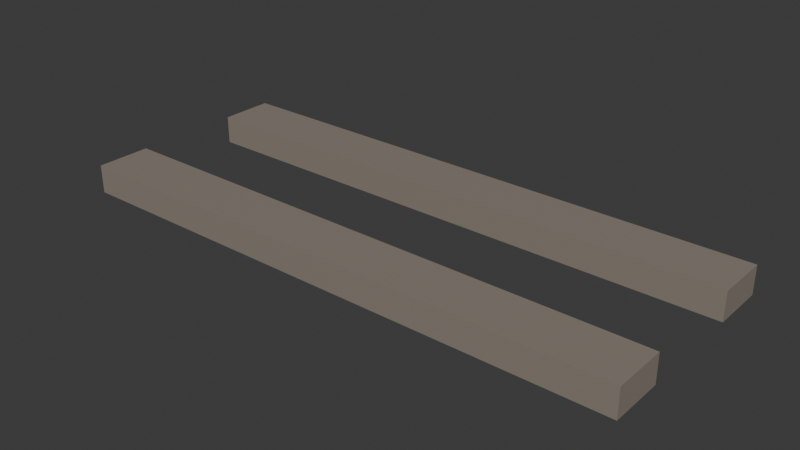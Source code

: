 # Source: rail_ties.blend  (saved by Blender 5.1.29; exported with 4.5.12 LTS)
import bpy
from mathutils import Matrix  # noqa: F401  (used for matrix-valued properties, if any)

bpy.ops.wm.read_factory_settings(use_empty=True)
scene = bpy.context.scene
scene.name = 'Scene'

# ---- collections
col_collection = bpy.data.collections.new('Collection'); scene.collection.children.link(col_collection)

# ---- materials (node trees are filled in below, after node groups)
mat_railsides_002 = bpy.data.materials.new('RailSides.002')
mat_railsides_002.diffuse_color = (0.7843, 0.7843, 0.7843, 1.0)
mat_railsides_002.roughness = 0.5
mat_railtops_002 = bpy.data.materials.new('RailTops.002')
mat_railtops_002.diffuse_color = (0.7843, 0.7843, 0.7843, 1.0)
mat_railtops_002.roughness = 0.5
mat_railroadties_002 = bpy.data.materials.new('RailroadTies.002')
mat_railroadties_002.diffuse_color = (0.2745, 0.2353, 0.1961, 1.0)
mat_railroadties_002.roughness = 0.5

# ---- material node trees
mat_railsides_002.use_nodes = True; mat_railsides_002.node_tree.nodes.clear()
_N = mat_railsides_002.node_tree.nodes; _L = mat_railsides_002.node_tree.links
n0 = _N.new('ShaderNodeBsdfPrincipled'); n0.name = 'Principled BSDF'; n0.location = (0, 300)
n0.inputs[0].default_value = (0.7843, 0.7843, 0.7843, 1.0)
n1 = _N.new('ShaderNodeOutputMaterial'); n1.name = 'Material Output'; n1.location = (280, 300)
_L.new(n0.outputs[0], n1.inputs[0])
n1.is_active_output = True
mat_railtops_002.use_nodes = True; mat_railtops_002.node_tree.nodes.clear()
_N = mat_railtops_002.node_tree.nodes; _L = mat_railtops_002.node_tree.links
n0 = _N.new('ShaderNodeBsdfPrincipled'); n0.name = 'Principled BSDF'; n0.location = (0, 300)
n0.inputs[0].default_value = (0.7843, 0.7843, 0.7843, 1.0)
n1 = _N.new('ShaderNodeOutputMaterial'); n1.name = 'Material Output'; n1.location = (280, 300)
_L.new(n0.outputs[0], n1.inputs[0])
n1.is_active_output = True
mat_railroadties_002.use_nodes = True; mat_railroadties_002.node_tree.nodes.clear()
_N = mat_railroadties_002.node_tree.nodes; _L = mat_railroadties_002.node_tree.links
n0 = _N.new('ShaderNodeBsdfPrincipled'); n0.name = 'Principled BSDF'; n0.location = (0, 300)
n0.inputs[0].default_value = (0.2745, 0.2353, 0.1961, 1.0)
n1 = _N.new('ShaderNodeOutputMaterial'); n1.name = 'Material Output'; n1.location = (280, 300)
_L.new(n0.outputs[0], n1.inputs[0])
n1.is_active_output = True

# ---- world
world_world = bpy.data.worlds.new('World'); scene.world = world_world
world_world.use_nodes = True; world_world.node_tree.nodes.clear()
_N = world_world.node_tree.nodes; _L = world_world.node_tree.links
n0 = _N.new('ShaderNodeOutputWorld'); n0.name = 'World Output'; n0.location = (200, 100)
n1 = _N.new('ShaderNodeBackground'); n1.name = 'Background'; n1.location = (-200, 100)
n1.inputs[0].default_value = (0.05088, 0.05088, 0.05088, 1.0)
_L.new(n1.outputs[0], n0.inputs[0])
n0.is_active_output = True
world_world.color = (0.05088, 0.05088, 0.05088)
world_world.sun_shadow_jitter_overblur = 0.0

# ---- meshes
me_rail_straight_003 = bpy.data.meshes.new('rail_straight.003')
me_rail_straight_003.from_pydata([(-1.3, 0.25, 1.788e-09), (-1.3, 0.25, 0.13), (-1.3, 0.5, 1.788e-09), (1.3, 0.5, 0.13), (1.3, 0.25, 0.13), (1.3, 0.25, 1.788e-09), (-1.3, 0.5, 0.13), (1.3, 0.5, 1.788e-09), (-1.3, -0.5, 1.788e-09), (-1.3, -0.5, 0.13), (-1.3, -0.25, 1.788e-09), (1.3, -0.25, 0.13), (1.3, -0.5, 0.13), (1.3, -0.5, 1.788e-09), (-1.3, -0.25, 0.13), (1.3, -0.25, 1.788e-09), (-1.3, 0.25, 1.788e-09), (-1.3, 0.25, 1.788e-09), (1.3, 0.25, 1.788e-09), (1.3, 0.25, 1.788e-09), (1.3, 0.25, 0.13), (1.3, 0.25, 0.13), (-1.3, 0.25, 0.13), (-1.3, 0.25, 0.13), (-1.3, 0.5, 0.13), (-1.3, 0.5, 0.13), (1.3, 0.5, 0.13), (1.3, 0.5, 0.13), (-1.3, 0.5, 1.788e-09), (-1.3, 0.5, 1.788e-09), (1.3, 0.5, 1.788e-09), (1.3, 0.5, 1.788e-09), (-1.3, -0.5, 1.788e-09), (-1.3, -0.5, 1.788e-09), (1.3, -0.5, 1.788e-09), (1.3, -0.5, 1.788e-09), (1.3, -0.5, 0.13), (1.3, -0.5, 0.13), (-1.3, -0.5, 0.13), (-1.3, -0.5, 0.13), (-1.3, -0.25, 0.13), (-1.3, -0.25, 0.13), (1.3, -0.25, 0.13), (1.3, -0.25, 0.13), (-1.3, -0.25, 1.788e-09), (-1.3, -0.25, 1.788e-09), (1.3, -0.25, 1.788e-09), (1.3, -0.25, 1.788e-09)], [], [(18, 20, 22, 16), (23, 21, 26, 24), (17, 1, 25, 28), (6, 27, 30, 29), (3, 4, 19, 31), (7, 5, 0, 2), (34, 36, 38, 32), (39, 37, 42, 40), (33, 9, 41, 44), (14, 43, 46, 45), (11, 12, 35, 47), (15, 13, 8, 10)])
me_rail_straight_003.polygons.foreach_set('use_smooth', [True] * 12)
me_rail_straight_003.polygons.foreach_set('material_index', [2, 2, 2, 2, 2, 2, 2, 2, 2, 2, 2, 2])
me_rail_straight_003.materials.append(mat_railsides_002)
me_rail_straight_003.materials.append(mat_railtops_002)
me_rail_straight_003.materials.append(mat_railroadties_002)
me_rail_straight_003.update()
me_rail_straight_003.normals_split_custom_set([tuple(v) for v in zip(*[iter([0.0, -1.0, 0.0, 0.0, -1.0, 0.0, 0.0, -1.0, 0.0, 0.0, -1.0, 0.0, 0.0, 0.0, 1.0, 0.0, 0.0, 1.0, 0.0, 0.0, 1.0, 0.0, 0.0, 1.0, -1.0, 0.0, 0.0, -1.0, 0.0, 0.0, -1.0, 0.0, 0.0, -1.0, 0.0, 0.0, 0.0, 1.0, 0.0, 0.0, 1.0, 0.0, 0.0, 1.0, 0.0, 0.0, 1.0, 0.0, 1.0, 0.0, 0.0, 1.0, 0.0, 0.0, 1.0, 0.0, 0.0, 1.0, 0.0, 0.0, 0.0, 0.0, -1.0, 0.0, 0.0, -1.0, 0.0, 0.0, -1.0, 0.0, 0.0, -1.0, 0.0, -1.0, 0.0, 0.0, -1.0, 0.0, 0.0, -1.0, 0.0, 0.0, -1.0, 0.0, 0.0, 0.0, 1.0, 0.0, 0.0, 1.0, 0.0, 0.0, 1.0, 0.0, 0.0, 1.0, -1.0, 0.0, 0.0, -1.0, 0.0, 0.0, -1.0, 0.0, 0.0, -1.0, 0.0, 0.0, 0.0, 1.0, 0.0, 0.0, 1.0, 0.0, 0.0, 1.0, 0.0, 0.0, 1.0, 0.0, 1.0, 0.0, 0.0, 1.0, 0.0, 0.0, 1.0, 0.0, 0.0, 1.0, 0.0, 0.0, 0.0, 0.0, -1.0, 0.0, 0.0, -1.0, 0.0, 0.0, -1.0, 0.0, 0.0, -1.0])] * 3)])

# ---- objects
ob_ties = bpy.data.objects.new('ties', me_rail_straight_003)

# ---- transforms, parenting, visibility, modifiers, constraints
ob_ties.location = (0.0, 0.0, 0.0)
ob_ties.rotation_euler = (-1.629e-07, 0.0, 0.0)

# ---- collection membership
col_collection.objects.link(ob_ties)

# ---- scene / render settings (as saved in the file)
scene.frame_start = 1; scene.frame_end = 250; scene.frame_set(1)
scene.render.engine = 'BLENDER_EEVEE_NEXT'
scene.render.bake_bias = 0.0
scene.render.bake_samples = 0
scene.cycles.sampling_pattern = 'TABULATED_SOBOL'
scene.eevee.use_volume_custom_range = False
bpy.context.view_layer.update()

# ---- added for rendering (the .blend has no active camera and no usable light): camera, sun
cam_auto = bpy.data.cameras.new('AutoCamera')
cam_auto.lens = 50.0
cam_auto.sensor_width = 36.0
cam_auto.clip_end = 1000.0
ob_auto_camera = bpy.data.objects.new('AutoCamera', cam_auto)
scene.collection.objects.link(ob_auto_camera)
ob_auto_camera.location = (2.58018, -3.09622, 2.12915)
ob_auto_camera.rotation_euler = (1.09748, -7.21219e-08, 0.694738)
scene.camera = ob_auto_camera
light_auto_sun = bpy.data.lights.new('AutoSun', 'SUN')
light_auto_sun.energy = 3.0
light_auto_sun.angle = 0.0523599
ob_auto_sun = bpy.data.objects.new('AutoSun', light_auto_sun)
scene.collection.objects.link(ob_auto_sun)
ob_auto_sun.rotation_euler = (0.872665, 0.174533, 0.523599)
bpy.context.view_layer.update()
